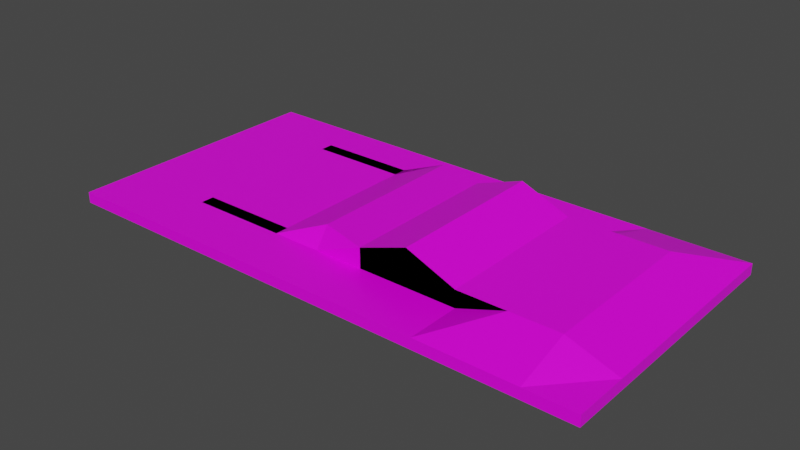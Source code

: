 # Source: insel4.blend  (saved by Blender 3.1.7; exported with 4.5.12 LTS)
import bpy
from mathutils import Matrix  # noqa: F401  (used for matrix-valued properties, if any)

bpy.ops.wm.read_factory_settings(use_empty=True)
scene = bpy.context.scene
scene.name = 'Scene'

# ---- collections
col_collection = bpy.data.collections.new('Collection'); scene.collection.children.link(col_collection)

# ---- images (referenced by path relative to the original .blend; pixels are not part of the script)
import os
ASSET_DIR = os.environ.get("B2B_ASSET_DIR", "")  # directory of the original .blend (textures are referenced by path, not embedded)
HERE = os.path.dirname(os.path.abspath(__file__))  # packed textures are extracted next to this script under _unpacked/

def load_image(name, relpath, width, height, colorspace="sRGB"):
    """Load a texture the original file referenced (path relative to the .blend, or extracted next to this script)."""
    p = next((c for c in (os.path.join(HERE, relpath), os.path.join(ASSET_DIR, relpath)) if relpath and os.path.exists(c)), "")
    if p:
        img = bpy.data.images.load(p, check_existing=True)
        img.name = name
    else:  # same state as the original file: an image datablock whose file is absent (Cycles renders it pink)
        img = bpy.data.images.new(name, width, height)
        img.source = "FILE"
        img.filepath = "//" + (relpath or name)
    img.colorspace_settings.name = colorspace
    return img
img_farbpalette_png = load_image('farbpalette.png', 'farbpalette.png', 1024, 1024, 'sRGB')

# ---- materials (node trees are filled in below, after node groups)
mat_material = bpy.data.materials.new('Material')
mat_material.alpha_threshold = 0.0
mat_material.use_transparent_shadow = False
mat_material.line_color = (0.0, 0.0, 0.0, 1.0)

# ---- material node trees
mat_material.use_nodes = True; mat_material.node_tree.nodes.clear()
_N = mat_material.node_tree.nodes; _L = mat_material.node_tree.links
n0 = _N.new('ShaderNodeOutputMaterial'); n0.name = 'Material Output'; n0.location = (300, 300)
n1 = _N.new('ShaderNodeBsdfPrincipled'); n1.name = 'Principled BSDF'; n1.location = (10, 300)
n1.distribution = 'GGX'
n1.subsurface_method = 'RANDOM_WALK_SKIN'
n1.inputs[2].default_value = 0.4
n1.inputs[3].default_value = 1.45
n1.inputs[27].default_value = (0.0, 0.0, 0.0, 1.0)
n1.inputs[28].default_value = 1.0
n2 = _N.new('ShaderNodeTexImage'); n2.name = 'Image Texture'; n2.location = (-284, 243)
n2.image = img_farbpalette_png
_L.new(n1.outputs[0], n0.inputs[0])
_L.new(n2.outputs[0], n1.inputs[0])
n0.is_active_output = True

# ---- world
world_world = bpy.data.worlds.new('World'); scene.world = world_world
world_world.use_nodes = True; world_world.node_tree.nodes.clear()
_N = world_world.node_tree.nodes; _L = world_world.node_tree.links
n0 = _N.new('ShaderNodeOutputWorld'); n0.name = 'World Output'; n0.location = (300, 300)
n1 = _N.new('ShaderNodeBackground'); n1.name = 'Background'; n1.location = (10, 300)
n1.inputs[0].default_value = (0.05088, 0.05088, 0.05088, 1.0)
_L.new(n1.outputs[0], n0.inputs[0])
n0.is_active_output = True
world_world.color = (0.05088, 0.05088, 0.05088)
world_world.use_sun_shadow = False
world_world.sun_shadow_jitter_overblur = 0.0

# ---- meshes
me_cube = bpy.data.meshes.new('Cube')
me_cube.from_pydata([(1.0, 1.0, 1.0), (1.0, 1.0, -1.0), (1.0, -1.0, 1.0), (1.0, -1.0, -1.0), (-1.0, 1.0, 1.0), (-1.0, 1.0, -1.0), (-1.0, -1.0, 1.0), (-1.0, -1.0, -1.0), (0.8182, 1.0, -1.0), (0.6364, 1.0, -1.0), (0.4545, 1.0, -1.0), (0.2727, 1.0, -1.0), (0.09091, 1.0, -1.0), (-0.09091, 1.0, -1.0), (-0.2727, 1.0, -1.0), (-0.4545, 1.0, -1.0), (-0.6364, 1.0, -1.0), (-0.8182, 1.0, -1.0), (0.8182, -1.0, 1.0), (0.6364, -1.0, 1.0), (0.4545, -1.0, 1.0), (0.2727, -1.0, 1.0), (0.09091, -1.0, 1.0), (-0.09091, -1.0, 1.0), (-0.2727, -1.0, 1.0), (-0.4545, -1.0, 1.0), (-0.6364, -1.0, 1.0), (-0.8182, -1.0, 1.0), (-0.8182, -1.0, -1.0), (-0.6364, -1.0, -1.0), (-0.4545, -1.0, -1.0), (-0.2727, -1.0, -1.0), (-0.09091, -1.0, -1.0), (0.09091, -1.0, -1.0), (0.2727, -1.0, -1.0), (0.4545, -1.0, -1.0), (0.6364, -1.0, -1.0), (0.8182, -1.0, -1.0), (-0.8182, 1.0, 1.0), (-0.6364, 1.0, 1.0), (-0.4545, 1.0, 1.0), (-0.2727, 1.0, 1.0), (-0.09091, 1.0, 1.0), (0.09091, 1.0, 1.0), (0.2727, 1.0, 1.0), (0.4545, 1.0, 1.0), (0.6364, 1.0, 1.0), (0.8182, 1.0, 1.0), (-1.0, 0.6, -1.0), (-1.0, 0.2, -1.0), (-1.0, -0.2, -1.0), (-1.0, -0.6, -1.0), (1.0, 0.6, 1.0), (1.0, 0.2, 1.0), (1.0, -0.2, 1.0), (1.0, -0.6, 1.0), (-1.0, -0.6, 1.0), (-1.0, -0.2, 1.0), (-1.0, 0.2, 1.0), (-1.0, 0.6, 1.0), (1.0, -0.6, -1.0), (1.0, -0.2, -1.0), (1.0, 0.2, -1.0), (1.0, 0.6, -1.0), (-0.8182, 0.7708, -1.0), (-0.8182, 0.3708, -1.0), (-0.8182, -0.02923, -1.0), (-0.8182, -0.4292, -1.0), (-0.6364, 0.7708, -1.0), (-0.6364, 0.4261, -5.574), (-0.6364, 0.02605, -5.574), (-0.6364, -0.4292, -1.0), (-0.4545, 0.7708, -1.0), (-0.4545, 0.4261, -5.574), (-0.4545, 0.02605, -5.574), (-0.4545, -0.4292, -1.0), (-0.2727, 0.7708, -1.0), (-0.2727, 0.4261, -5.574), (-0.2727, 0.02605, -5.574), (-0.2727, -0.4292, -1.0), (-0.09091, 0.7708, -1.0), (-0.09091, 0.4261, -5.574), (-0.09091, 0.02605, -5.574), (-0.09091, -0.4292, -1.0), (0.09091, 0.7708, -1.0), (0.09091, 0.4261, -5.574), (0.09091, 0.02605, -5.574), (0.09091, -0.4292, -1.0), (0.2727, 0.7708, -1.0), (0.2727, 0.4261, -5.574), (0.2727, 0.02605, -5.574), (0.2727, -0.4292, -1.0), (0.4545, 0.7708, -1.0), (0.4545, 0.4261, -5.574), (0.4545, 0.02605, -5.574), (0.4545, -0.4292, -1.0), (0.6364, 0.7708, -1.0), (0.6364, 0.4261, -5.574), (0.6364, 0.02605, -5.574), (0.6364, -0.4292, -1.0), (0.8182, 0.7708, -1.0), (0.8182, 0.3708, -1.0), (0.8182, -0.02923, -1.0), (0.8182, -0.4292, -1.0), (0.8182, 0.6, 4.135), (0.8182, 0.2, 4.135), (0.8182, -0.2, 4.135), (0.8182, -0.6, 4.135), (0.6364, 0.6, 4.135), (0.6364, 0.2, 4.135), (0.6364, -0.2, 4.135), (0.6364, -0.6, 4.135), (0.4545, 0.6, 1.0), (0.4545, -0.6, 1.0), (0.2727, 0.6, 1.0), (0.2727, -0.6, 1.0), (0.09091, 0.6, 1.0), (0.09091, -0.6, 1.0), (-0.09091, 0.6, 1.0), (-0.09091, -0.6, 1.0), (-0.2727, 0.6, 1.0), (-0.2727, -0.6, 1.0), (-0.4545, 0.6, 1.0), (-0.4545, -0.6, 1.0), (-0.6364, 0.7016, 1.0), (-0.6364, 0.3016, 1.0), (-0.6364, -0.09837, 1.0), (-0.6364, -0.4984, 1.0), (-0.8182, 0.7016, 1.0), (-0.8182, 0.3016, 1.0), (-0.8182, -0.09837, 1.0), (-0.8182, -0.4984, 1.0), (0.6364, 0.6, 1.0), (0.6364, 0.2, 1.0), (0.6364, -0.2, 1.0), (0.6364, -0.6, 1.0), (0.4545, 0.6, 1.0), (0.2727, -0.6, 7.802), (0.2727, -0.2, 7.802), (0.4545, -0.6, 1.0), (0.2727, 0.6, 1.0), (0.2727, 0.2, 7.802), (0.2727, 0.6, 7.802), (0.2727, -0.6, 1.0), (0.09091, 0.6, 1.0), (0.4545, -0.6, 4.135), (0.4545, -0.2, 4.135), (0.09091, -0.6, 1.0), (-0.09091, 0.6, 1.0), (0.4545, 0.2, 4.135), (0.4545, 0.6, 4.135), (-0.09091, -0.6, 1.0), (-0.2727, 0.6, 1.0), (0.6364, -0.6, 4.135), (0.6364, -0.2, 4.135), (-0.2727, -0.6, 1.0), (-0.4545, 0.6, 1.0), (0.6364, 0.2, 4.135), (0.6364, 0.6, 4.135), (-0.4545, -0.6, 1.0), (-0.6364, 0.6, 1.0), (-0.6364, 0.2, 1.0), (-0.6364, -0.2, 1.0), (-0.6364, -0.6, 1.0), (0.6364, 0.6, 1.0), (0.6364, 0.2, 1.0), (0.6364, -0.2, 1.0), (0.6364, -0.6, 1.0), (0.4545, 0.6, 1.0), (-0.4545, 0.6, 1.0), (-0.2727, 0.6, 1.0), (0.4545, -0.6, 1.0), (0.2727, 0.6, 1.0), (-0.09091, 0.6, 1.0), (0.09091, 0.6, 1.0), (0.2727, -0.6, 1.0), (0.09091, 0.6, 1.0), (0.2727, 0.6, 1.0), (0.4545, 0.6, 1.0), (0.09091, -0.6, 1.0), (-0.09091, 0.6, 1.0), (0.6364, -0.6, 1.0), (0.6364, 0.6, 1.0), (-0.09091, -0.6, 1.0), (-0.2727, 0.6, 1.0), (0.8182, -0.6, 1.0), (0.8182, -0.2, 1.0), (-0.2727, -0.6, 1.0), (-0.4545, 0.6, 1.0), (0.8182, 0.2, 1.0), (0.8182, 0.6, 1.0), (-0.4545, -0.6, 1.0), (-0.6364, 0.6, 1.0), (-0.6364, 0.2, 1.0), (-0.6364, -0.2, 1.0), (-0.6364, -0.6, 1.0), (0.09091, 0.6, 4.666), (0.09091, 0.2, 4.666), (0.09091, -0.2, 4.666), (0.09091, -0.6, 4.666), (-0.09091, 0.7016, 4.666), (-0.09091, 0.3016, 4.666), (-0.09091, -0.09837, 4.666), (-0.09091, -0.4984, 4.666), (-0.2727, 0.7016, 1.0), (-0.2727, 0.3016, 1.0), (-0.2727, -0.09837, 1.0), (-0.2727, -0.4984, 1.0), (-0.4545, 0.7016, 1.0), (-0.4545, 0.3016, 1.0), (-0.4545, -0.09837, 1.0), (-0.4545, -0.4984, 1.0), (-0.6364, 0.7016, 1.0), (-0.6364, 0.3016, 1.0), (-0.6364, -0.09837, 1.0), (-0.6364, -0.4984, 1.0), (0.2727, -0.6, 1.0), (0.2727, 0.6, 1.0), (0.4545, -0.6, 1.0), (0.4545, 0.6, 1.0), (0.6364, -0.6, 1.0), (-0.4545, 0.6, 1.0), (0.6364, 0.6, 1.0), (-0.4545, 0.6, 1.0), (0.09091, 0.6, 1.0), (0.09091, -0.6, 1.0), (-0.09091, 0.6, 1.0), (-0.09091, -0.6, 1.0), (-0.2727, 0.6, 1.0), (-0.2727, -0.6, 1.0), (-0.4545, 0.6, 1.0), (-0.4545, -0.6, 1.0), (-0.6364, 0.6, 1.0), (-0.6364, 0.2, 1.0), (-0.6364, -0.2, 1.0), (-0.6364, -0.6, 1.0)], [], [(131, 56, 6, 27), (28, 27, 6, 7), (48, 59, 4, 5), (103, 60, 3, 37), (60, 55, 2, 3), (8, 47, 0, 1), (5, 4, 38, 17), (17, 38, 39, 16), (16, 39, 40, 15), (15, 40, 41, 14), (14, 41, 42, 13), (13, 42, 43, 12), (12, 43, 44, 11), (11, 44, 45, 10), (10, 45, 46, 9), (9, 46, 47, 8), (51, 67, 28, 7), (67, 71, 29, 28), (71, 75, 30, 29), (75, 79, 31, 30), (79, 83, 32, 31), (83, 87, 33, 32), (87, 91, 34, 33), (91, 95, 35, 34), (95, 99, 36, 35), (99, 103, 37, 36), (3, 2, 18, 37), (37, 18, 19, 36), (36, 19, 20, 35), (35, 20, 21, 34), (34, 21, 22, 33), (33, 22, 23, 32), (32, 23, 24, 31), (31, 24, 25, 30), (30, 25, 26, 29), (29, 26, 27, 28), (55, 107, 18, 2), (107, 111, 19, 18), (111, 113, 20, 19), (113, 115, 21, 20), (115, 117, 22, 21), (117, 119, 23, 22), (119, 121, 24, 23), (121, 123, 25, 24), (123, 127, 26, 25), (127, 131, 27, 26), (39, 38, 128, 124), (124, 128, 129, 125), (125, 129, 130, 126), (126, 130, 131, 127), (40, 39, 124, 122), (114, 116, 144, 140), (115, 113, 139, 143), (41, 40, 122, 120), (118, 120, 152, 148), (119, 117, 147, 151), (122, 124, 160, 156), (42, 41, 120, 118), (111, 110, 134, 135), (123, 121, 155, 159), (110, 109, 133, 134), (43, 42, 118, 116), (126, 127, 163, 162), (109, 108, 132, 133), (112, 114, 140, 136), (44, 43, 116, 114), (125, 126, 162, 161), (113, 111, 135, 139), (116, 118, 148, 144), (45, 44, 114, 112), (117, 115, 143, 147), (120, 122, 156, 152), (124, 125, 161, 160), (46, 45, 112, 108), (121, 119, 151, 155), (127, 123, 159, 163), (108, 112, 136, 132), (47, 46, 108, 104), (104, 108, 109, 105), (105, 109, 110, 106), (106, 110, 111, 107), (0, 47, 104, 52), (52, 104, 105, 53), (53, 105, 106, 54), (54, 106, 107, 55), (9, 8, 100, 96), (96, 100, 101, 97), (97, 101, 102, 98), (98, 102, 103, 99), (10, 9, 96, 92), (92, 96, 97, 93), (93, 97, 98, 94), (94, 98, 99, 95), (11, 10, 92, 88), (88, 92, 93, 89), (89, 93, 94, 90), (90, 94, 95, 91), (12, 11, 88, 84), (84, 88, 89, 85), (85, 89, 90, 86), (86, 90, 91, 87), (13, 12, 84, 80), (80, 84, 85, 81), (81, 85, 86, 82), (82, 86, 87, 83), (14, 13, 80, 76), (76, 80, 81, 77), (77, 81, 82, 78), (78, 82, 83, 79), (15, 14, 76, 72), (72, 76, 77, 73), (73, 77, 78, 74), (74, 78, 79, 75), (16, 15, 72, 68), (68, 72, 73, 69), (69, 73, 74, 70), (70, 74, 75, 71), (17, 16, 68, 64), (64, 68, 69, 65), (65, 69, 70, 66), (66, 70, 71, 67), (5, 17, 64, 48), (48, 64, 65, 49), (49, 65, 66, 50), (50, 66, 67, 51), (1, 0, 52, 63), (63, 52, 53, 62), (62, 53, 54, 61), (61, 54, 55, 60), (8, 1, 63, 100), (100, 63, 62, 101), (101, 62, 61, 102), (102, 61, 60, 103), (7, 6, 56, 51), (51, 56, 57, 50), (50, 57, 58, 49), (49, 58, 59, 48), (38, 4, 59, 128), (128, 59, 58, 129), (129, 58, 57, 130), (130, 57, 56, 131), (208, 212, 213, 209), (143, 139, 171, 175), (148, 152, 184, 180), (135, 134, 166, 167), (151, 147, 179, 183), (156, 160, 192, 188), (159, 155, 187, 191), (134, 133, 165, 166), (162, 163, 195, 194), (133, 132, 164, 165), (161, 162, 194, 193), (136, 140, 172, 168), (139, 135, 167, 171), (144, 148, 180, 176), (160, 161, 193, 192), (147, 143, 175, 179), (152, 156, 188, 184), (155, 151, 183, 187), (163, 159, 191, 195), (132, 136, 168, 164), (140, 144, 176, 172), (118, 120, 170, 173), (180, 184, 204, 200), (167, 166, 154, 153), (183, 179, 199, 203), (188, 192, 212, 208), (191, 187, 207, 211), (166, 165, 157, 154), (194, 195, 215, 214), (165, 164, 158, 157), (193, 194, 214, 213), (168, 172, 142, 150), (171, 167, 153, 145), (176, 180, 200, 196), (192, 193, 213, 212), (179, 175, 137, 199), (184, 188, 208, 204), (187, 183, 203, 207), (195, 191, 211, 215), (164, 168, 150, 158), (172, 176, 196, 142), (175, 171, 145, 137), (209, 213, 214, 210), (210, 214, 215, 211), (204, 208, 209, 205), (205, 209, 210, 206), (206, 210, 211, 207), (200, 204, 205, 201), (201, 205, 206, 202), (202, 206, 207, 203), (196, 200, 201, 197), (197, 201, 202, 198), (198, 202, 203, 199), (142, 196, 197, 141), (141, 197, 198, 138), (138, 198, 199, 137), (150, 142, 141, 149), (149, 141, 138, 146), (146, 138, 137, 145), (158, 150, 149, 157), (157, 149, 146, 154), (154, 146, 145, 153), (203, 199, 225, 227), (105, 104, 190, 189), (142, 196, 224, 217), (215, 211, 231, 235), (156, 122, 169, 221), (106, 105, 189, 186), (112, 108, 182, 178), (204, 208, 230, 228), (107, 106, 186, 185), (118, 116, 174, 173), (199, 137, 216, 225), (188, 208, 230, 223), (150, 142, 217, 219), (211, 207, 229, 231), (108, 104, 190, 182), (200, 204, 228, 226), (114, 116, 174, 177), (137, 145, 218, 216), (212, 213, 233, 232), (122, 120, 170, 169), (158, 150, 219, 222), (107, 111, 181, 185), (207, 203, 227, 229), (213, 214, 234, 233), (156, 188, 223, 221), (196, 200, 226, 224), (214, 215, 235, 234), (112, 114, 177, 178), (208, 212, 232, 230), (145, 153, 220, 218)])
_uv = me_cube.uv_layers.new(name='UVMap')
_uv.uv.foreach_set('vector', [0.2789, 0.8682, 0.285, 0.8682, 0.285, 0.8817, 0.2789, 0.8817, 0.03998, 0.8894, 0.06119, 0.8894, 0.06119, 0.8914, 0.03998, 0.8914, 0.03998, 0.8235, 0.06119, 0.8235, 0.06119, 0.8277, 0.03998, 0.8277, 0.2826, 0.6763, 0.2898, 0.6763, 0.2898, 0.6922, 0.2826, 0.6922, 0.03998, 0.8659, 0.06119, 0.8659, 0.06119, 0.8701, 0.03998, 0.8701, 0.03998, 0.847, 0.06119, 0.847, 0.06119, 0.8489, 0.03998, 0.8489, 0.03998, 0.8277, 0.06119, 0.8277, 0.06119, 0.8297, 0.03998, 0.8297, 0.03998, 0.8297, 0.06119, 0.8297, 0.06119, 0.8316, 0.03998, 0.8316, 0.03998, 0.8316, 0.06119, 0.8316, 0.06119, 0.8335, 0.03998, 0.8335, 0.03998, 0.8335, 0.06119, 0.8335, 0.06119, 0.8354, 0.03998, 0.8354, 0.03998, 0.8354, 0.06119, 0.8354, 0.06119, 0.8374, 0.03998, 0.8374, 0.03998, 0.8374, 0.06119, 0.8374, 0.06119, 0.8393, 0.03998, 0.8393, 0.03998, 0.8393, 0.06119, 0.8393, 0.06119, 0.8412, 0.03998, 0.8412, 0.03998, 0.8412, 0.06119, 0.8412, 0.06119, 0.8432, 0.03998, 0.8432, 0.03998, 0.8432, 0.06119, 0.8432, 0.06119, 0.8451, 0.03998, 0.8451, 0.03998, 0.8451, 0.06119, 0.8451, 0.06119, 0.847, 0.03998, 0.847, 0.2102, 0.6763, 0.2174, 0.6763, 0.2174, 0.6922, 0.2102, 0.6922, 0.2174, 0.6763, 0.2246, 0.6763, 0.2246, 0.6922, 0.2174, 0.6922, 0.2246, 0.6763, 0.2319, 0.6763, 0.2319, 0.6922, 0.2246, 0.6922, 0.2319, 0.6763, 0.2391, 0.6763, 0.2391, 0.6922, 0.2319, 0.6922, 0.2391, 0.6763, 0.2464, 0.6763, 0.2464, 0.6922, 0.2391, 0.6922, 0.2464, 0.6763, 0.2536, 0.6763, 0.2536, 0.6922, 0.2464, 0.6922, 0.2536, 0.6763, 0.2609, 0.6763, 0.2609, 0.6922, 0.2536, 0.6922, 0.2609, 0.6763, 0.2681, 0.6763, 0.2681, 0.6922, 0.2609, 0.6922, 0.2681, 0.6763, 0.2754, 0.6763, 0.2754, 0.6922, 0.2681, 0.6922, 0.2754, 0.6763, 0.2826, 0.6763, 0.2826, 0.6922, 0.2754, 0.6922, 0.03998, 0.8701, 0.06119, 0.8701, 0.06119, 0.8721, 0.03998, 0.8721, 0.03998, 0.8721, 0.06119, 0.8721, 0.06119, 0.874, 0.03998, 0.874, 0.03998, 0.874, 0.06119, 0.874, 0.06119, 0.8759, 0.03998, 0.8759, 0.03998, 0.8759, 0.06119, 0.8759, 0.06119, 0.8779, 0.03998, 0.8779, 0.03998, 0.8779, 0.06119, 0.8779, 0.06119, 0.8798, 0.03998, 0.8798, 0.03998, 0.8798, 0.06119, 0.8798, 0.06119, 0.8817, 0.03998, 0.8817, 0.03998, 0.8817, 0.06119, 0.8817, 0.06119, 0.8836, 0.03998, 0.8836, 0.03998, 0.8836, 0.06119, 0.8836, 0.06119, 0.8856, 0.03998, 0.8856, 0.03998, 0.8856, 0.06119, 0.8856, 0.06119, 0.8875, 0.03998, 0.8875, 0.03998, 0.8875, 0.06119, 0.8875, 0.06119, 0.8894, 0.03998, 0.8894, 0.2175, 0.8682, 0.2236, 0.8682, 0.2236, 0.8817, 0.2175, 0.8817, 0.2236, 0.8682, 0.2298, 0.8682, 0.2298, 0.8817, 0.2236, 0.8817, 0.2298, 0.8682, 0.2359, 0.8682, 0.2359, 0.8817, 0.2298, 0.8817, 0.2359, 0.8682, 0.242, 0.8682, 0.242, 0.8817, 0.2359, 0.8817, 0.242, 0.8682, 0.2482, 0.8682, 0.2482, 0.8817, 0.242, 0.8817, 0.2482, 0.8682, 0.2543, 0.8682, 0.2543, 0.8817, 0.2482, 0.8817, 0.2543, 0.8682, 0.2605, 0.8682, 0.2605, 0.8817, 0.2543, 0.8817, 0.2605, 0.8682, 0.2666, 0.8682, 0.2666, 0.8817, 0.2605, 0.8817, 0.2666, 0.8682, 0.2728, 0.8682, 0.2728, 0.8817, 0.2666, 0.8817, 0.2728, 0.8682, 0.2789, 0.8682, 0.2789, 0.8817, 0.2728, 0.8817, 0.2728, 0.8141, 0.2789, 0.8141, 0.2789, 0.8276, 0.2728, 0.8276, 0.2728, 0.8276, 0.2789, 0.8276, 0.2789, 0.8411, 0.2728, 0.8411, 0.2728, 0.8411, 0.2789, 0.8411, 0.2789, 0.8546, 0.2728, 0.8546, 0.2728, 0.8546, 0.2789, 0.8546, 0.2789, 0.8682, 0.2728, 0.8682, 0.2666, 0.8141, 0.2728, 0.8141, 0.2728, 0.8276, 0.2666, 0.8276, 0.7159, 0.55, 0.7386, 0.55, 0.7386, 0.55, 0.7159, 0.55, 0.7159, 0.7, 0.6932, 0.7, 0.6932, 0.7, 0.7159, 0.7, 0.2605, 0.8141, 0.2666, 0.8141, 0.2666, 0.8276, 0.2605, 0.8276, 0.7614, 0.55, 0.7841, 0.55, 0.7841, 0.55, 0.7614, 0.55, 0.7614, 0.7, 0.7386, 0.7, 0.7386, 0.7, 0.7614, 0.7, 0.2666, 0.8276, 0.2728, 0.8276, 0.2728, 0.8276, 0.2666, 0.8276, 0.2543, 0.8141, 0.2605, 0.8141, 0.2605, 0.8276, 0.2543, 0.8276, 0.6705, 0.7, 0.6705, 0.65, 0.6705, 0.65, 0.6705, 0.7, 0.8068, 0.7, 0.7841, 0.7, 0.7841, 0.7, 0.8068, 0.7, 0.6705, 0.65, 0.6705, 0.6, 0.6705, 0.6, 0.6705, 0.65, 0.2482, 0.8141, 0.2543, 0.8141, 0.2543, 0.8276, 0.2482, 0.8276, 0.8295, 0.65, 0.8295, 0.7, 0.8295, 0.7, 0.8295, 0.65, 0.6705, 0.6, 0.6705, 0.55, 0.6705, 0.55, 0.6705, 0.6, 0.6932, 0.55, 0.7159, 0.55, 0.7159, 0.55, 0.6932, 0.55, 0.242, 0.8141, 0.2482, 0.8141, 0.2482, 0.8276, 0.242, 0.8276, 0.2728, 0.8411, 0.2728, 0.8546, 0.2728, 0.8546, 0.2728, 0.8411, 0.6932, 0.7, 0.6705, 0.7, 0.6705, 0.7, 0.6932, 0.7, 0.7386, 0.55, 0.7614, 0.55, 0.7614, 0.55, 0.7386, 0.55, 0.2359, 0.8141, 0.242, 0.8141, 0.242, 0.8276, 0.2359, 0.8276, 0.7386, 0.7, 0.7159, 0.7, 0.7159, 0.7, 0.7386, 0.7, 0.2605, 0.8276, 0.2666, 0.8276, 0.2666, 0.8276, 0.2605, 0.8276, 0.2728, 0.8276, 0.2728, 0.8411, 0.2728, 0.8411, 0.2728, 0.8276, 0.2298, 0.8141, 0.2359, 0.8141, 0.2359, 0.8276, 0.2298, 0.8276, 0.7841, 0.7, 0.7614, 0.7, 0.7614, 0.7, 0.7841, 0.7, 0.8295, 0.7, 0.8068, 0.7, 0.8068, 0.7, 0.8295, 0.7, 0.6705, 0.55, 0.6932, 0.55, 0.6932, 0.55, 0.6705, 0.55, 0.2236, 0.8141, 0.2298, 0.8141, 0.2298, 0.8276, 0.2236, 0.8276, 0.2236, 0.8276, 0.2298, 0.8276, 0.2298, 0.8411, 0.2236, 0.8411, 0.2236, 0.8411, 0.2298, 0.8411, 0.2298, 0.8546, 0.2236, 0.8546, 0.2236, 0.8546, 0.2298, 0.8546, 0.2298, 0.8682, 0.2236, 0.8682, 0.2175, 0.8141, 0.2236, 0.8141, 0.2236, 0.8276, 0.2175, 0.8276, 0.2175, 0.8276, 0.2236, 0.8276, 0.2236, 0.8411, 0.2175, 0.8411, 0.2175, 0.8411, 0.2236, 0.8411, 0.2236, 0.8546, 0.2175, 0.8546, 0.2175, 0.8546, 0.2236, 0.8546, 0.2236, 0.8682, 0.2175, 0.8682, 0.2754, 0.6126, 0.2826, 0.6126, 0.2826, 0.6285, 0.2754, 0.6285, 0.07439, 0.634, 0.08164, 0.634, 0.08164, 0.6499, 0.07439, 0.6499, 0.07439, 0.6499, 0.08164, 0.6499, 0.08164, 0.6659, 0.07439, 0.6659, 0.07439, 0.6659, 0.08164, 0.6659, 0.08164, 0.6818, 0.07439, 0.6818, 0.2681, 0.6126, 0.2754, 0.6126, 0.2754, 0.6285, 0.2681, 0.6285, 0.06715, 0.634, 0.07439, 0.634, 0.07439, 0.6499, 0.06715, 0.6499, 0.2681, 0.6444, 0.2754, 0.6444, 0.2754, 0.6604, 0.2681, 0.6604, 0.06715, 0.6659, 0.07439, 0.6659, 0.07439, 0.6818, 0.06715, 0.6818, 0.2609, 0.6126, 0.2681, 0.6126, 0.2681, 0.6285, 0.2609, 0.6285, 0.05991, 0.634, 0.06715, 0.634, 0.06715, 0.6499, 0.05991, 0.6499, 0.2609, 0.6444, 0.2681, 0.6444, 0.2681, 0.6604, 0.2609, 0.6604, 0.05991, 0.6659, 0.06715, 0.6659, 0.06715, 0.6818, 0.05991, 0.6818, 0.2536, 0.6126, 0.2609, 0.6126, 0.2609, 0.6285, 0.2536, 0.6285, 0.05266, 0.634, 0.05991, 0.634, 0.05991, 0.6499, 0.05266, 0.6499, 0.2536, 0.6444, 0.2609, 0.6444, 0.2609, 0.6604, 0.2536, 0.6604, 0.05266, 0.6659, 0.05991, 0.6659, 0.05991, 0.6818, 0.05266, 0.6818, 0.2464, 0.6126, 0.2536, 0.6126, 0.2536, 0.6285, 0.2464, 0.6285, 0.04542, 0.634, 0.05266, 0.634, 0.05266, 0.6499, 0.04542, 0.6499, 0.2464, 0.6444, 0.2536, 0.6444, 0.2536, 0.6604, 0.2464, 0.6604, 0.04542, 0.6659, 0.05266, 0.6659, 0.05266, 0.6818, 0.04542, 0.6818, 0.2391, 0.6126, 0.2464, 0.6126, 0.2464, 0.6285, 0.2391, 0.6285, 0.03818, 0.634, 0.04542, 0.634, 0.04542, 0.6499, 0.03818, 0.6499, 0.2391, 0.6444, 0.2464, 0.6444, 0.2464, 0.6604, 0.2391, 0.6604, 0.03818, 0.6659, 0.04542, 0.6659, 0.04542, 0.6818, 0.03818, 0.6818, 0.2319, 0.6126, 0.2391, 0.6126, 0.2391, 0.6285, 0.2319, 0.6285, 0.03093, 0.634, 0.03818, 0.634, 0.03818, 0.6499, 0.03093, 0.6499, 0.2319, 0.6444, 0.2391, 0.6444, 0.2391, 0.6604, 0.2319, 0.6604, 0.03093, 0.6659, 0.03818, 0.6659, 0.03818, 0.6818, 0.03093, 0.6818, 0.2246, 0.6126, 0.2319, 0.6126, 0.2319, 0.6285, 0.2246, 0.6285, 0.02369, 0.634, 0.03093, 0.634, 0.03093, 0.6499, 0.02369, 0.6499, 0.2246, 0.6444, 0.2319, 0.6444, 0.2319, 0.6604, 0.2246, 0.6604, 0.02369, 0.6659, 0.03093, 0.6659, 0.03093, 0.6818, 0.02369, 0.6818, 0.2174, 0.6126, 0.2246, 0.6126, 0.2246, 0.6285, 0.2174, 0.6285, 0.01645, 0.634, 0.02369, 0.634, 0.02369, 0.6499, 0.01645, 0.6499, 0.01645, 0.6499, 0.02369, 0.6499, 0.02369, 0.6659, 0.01645, 0.6659, 0.01645, 0.6659, 0.02369, 0.6659, 0.02369, 0.6818, 0.01645, 0.6818, 0.2102, 0.6126, 0.2174, 0.6126, 0.2174, 0.6285, 0.2102, 0.6285, 0.2102, 0.6285, 0.2174, 0.6285, 0.2174, 0.6444, 0.2102, 0.6444, 0.2102, 0.6444, 0.2174, 0.6444, 0.2174, 0.6604, 0.2102, 0.6604, 0.2102, 0.6604, 0.2174, 0.6604, 0.2174, 0.6763, 0.2102, 0.6763, 0.03998, 0.8489, 0.06119, 0.8489, 0.06119, 0.8532, 0.03998, 0.8532, 0.03998, 0.8532, 0.06119, 0.8532, 0.06119, 0.8574, 0.03998, 0.8574, 0.03998, 0.8574, 0.06119, 0.8574, 0.06119, 0.8617, 0.03998, 0.8617, 0.03998, 0.8617, 0.06119, 0.8617, 0.06119, 0.8659, 0.03998, 0.8659, 0.2826, 0.6126, 0.2898, 0.6126, 0.2898, 0.6285, 0.2826, 0.6285, 0.2826, 0.6285, 0.2898, 0.6285, 0.2898, 0.6444, 0.2826, 0.6444, 0.2826, 0.6444, 0.2898, 0.6444, 0.2898, 0.6604, 0.2826, 0.6604, 0.2826, 0.6604, 0.2898, 0.6604, 0.2898, 0.6763, 0.2826, 0.6763, 0.03998, 0.8065, 0.06119, 0.8065, 0.06119, 0.8108, 0.03998, 0.8108, 0.03998, 0.8108, 0.06119, 0.8108, 0.06119, 0.815, 0.03998, 0.815, 0.03998, 0.815, 0.06119, 0.815, 0.06119, 0.8192, 0.03998, 0.8192, 0.03998, 0.8192, 0.06119, 0.8192, 0.06119, 0.8235, 0.03998, 0.8235, 0.2789, 0.8141, 0.285, 0.8141, 0.285, 0.8276, 0.2789, 0.8276, 0.2789, 0.8276, 0.285, 0.8276, 0.285, 0.8411, 0.2789, 0.8411, 0.2789, 0.8411, 0.285, 0.8411, 0.285, 0.8546, 0.2789, 0.8546, 0.2789, 0.8546, 0.285, 0.8546, 0.285, 0.8682, 0.2789, 0.8682, 0.2666, 0.8276, 0.2728, 0.8276, 0.2728, 0.8411, 0.2666, 0.8411, 0.7159, 0.7, 0.6932, 0.7, 0.6932, 0.7, 0.7159, 0.7, 0.2543, 0.8276, 0.2605, 0.8276, 0.2605, 0.8276, 0.2543, 0.8276, 0.6705, 0.7, 0.6705, 0.65, 0.6705, 0.65, 0.6705, 0.7, 0.7614, 0.7, 0.7386, 0.7, 0.7386, 0.7, 0.7614, 0.7, 0.8068, 0.55, 0.8295, 0.55, 0.8295, 0.55, 0.8068, 0.55, 0.8068, 0.7, 0.7841, 0.7, 0.7841, 0.7, 0.8068, 0.7, 0.6705, 0.65, 0.6705, 0.6, 0.6705, 0.6, 0.6705, 0.65, 0.8295, 0.65, 0.8295, 0.7, 0.8295, 0.7, 0.8295, 0.65, 0.6705, 0.6, 0.6705, 0.55, 0.6705, 0.55, 0.6705, 0.6, 0.8295, 0.6, 0.8295, 0.65, 0.8295, 0.65, 0.8295, 0.6, 0.6932, 0.55, 0.7159, 0.55, 0.7159, 0.55, 0.6932, 0.55, 0.6932, 0.7, 0.6705, 0.7, 0.6705, 0.7, 0.6932, 0.7, 0.2482, 0.8276, 0.2543, 0.8276, 0.2543, 0.8276, 0.2482, 0.8276, 0.8295, 0.55, 0.8295, 0.6, 0.8295, 0.6, 0.8295, 0.55, 0.7386, 0.7, 0.7159, 0.7, 0.7159, 0.7, 0.7386, 0.7, 0.2605, 0.8276, 0.2666, 0.8276, 0.2666, 0.8276, 0.2605, 0.8276, 0.7841, 0.7, 0.7614, 0.7, 0.7614, 0.7, 0.7841, 0.7, 0.8295, 0.7, 0.8068, 0.7, 0.8068, 0.7, 0.8295, 0.7, 0.6705, 0.55, 0.6932, 0.55, 0.6932, 0.55, 0.6705, 0.55, 0.7159, 0.55, 0.7386, 0.55, 0.7386, 0.55, 0.7159, 0.55, 0.7614, 0.55, 0.7841, 0.55, 0.7841, 0.55, 0.7614, 0.55, 0.2543, 0.8276, 0.2605, 0.8276, 0.2605, 0.8276, 0.2543, 0.8276, 0.2298, 0.8682, 0.2298, 0.8546, 0.2298, 0.8546, 0.2298, 0.8682, 0.2543, 0.8682, 0.2482, 0.8682, 0.2482, 0.8682, 0.2543, 0.8682, 0.2666, 0.8276, 0.2728, 0.8276, 0.2728, 0.8276, 0.2666, 0.8276, 0.2666, 0.8682, 0.2605, 0.8682, 0.2605, 0.8682, 0.2666, 0.8682, 0.6705, 0.65, 0.6705, 0.6, 0.6705, 0.6, 0.6705, 0.65, 0.8295, 0.65, 0.8295, 0.7, 0.8295, 0.7, 0.8295, 0.65, 0.2298, 0.8411, 0.2298, 0.8276, 0.2298, 0.8276, 0.2298, 0.8411, 0.8295, 0.6, 0.8295, 0.65, 0.8295, 0.65, 0.8295, 0.6, 0.6932, 0.55, 0.7159, 0.55, 0.7159, 0.55, 0.6932, 0.55, 0.6932, 0.7, 0.6705, 0.7, 0.6705, 0.7, 0.6932, 0.7, 0.2482, 0.8276, 0.2543, 0.8276, 0.2543, 0.8276, 0.2482, 0.8276, 0.8295, 0.55, 0.8295, 0.6, 0.8295, 0.6, 0.8295, 0.55, 0.7386, 0.7, 0.7159, 0.7, 0.7159, 0.7, 0.7386, 0.7, 0.2605, 0.8276, 0.2666, 0.8276, 0.2666, 0.8276, 0.2605, 0.8276, 0.2605, 0.8682, 0.2543, 0.8682, 0.2543, 0.8682, 0.2605, 0.8682, 0.8295, 0.7, 0.8068, 0.7, 0.8068, 0.7, 0.8295, 0.7, 0.6705, 0.55, 0.6932, 0.55, 0.6932, 0.55, 0.6705, 0.55, 0.7159, 0.55, 0.7386, 0.55, 0.7386, 0.55, 0.7159, 0.55, 0.7159, 0.7, 0.6932, 0.7, 0.6932, 0.7, 0.7159, 0.7, 0.2666, 0.8411, 0.2728, 0.8411, 0.2728, 0.8546, 0.2666, 0.8546, 0.2666, 0.8546, 0.2728, 0.8546, 0.2728, 0.8682, 0.2666, 0.8682, 0.2605, 0.8276, 0.2666, 0.8276, 0.2666, 0.8411, 0.2605, 0.8411, 0.2605, 0.8411, 0.2666, 0.8411, 0.2666, 0.8546, 0.2605, 0.8546, 0.2605, 0.8546, 0.2666, 0.8546, 0.2666, 0.8682, 0.2605, 0.8682, 0.2543, 0.8276, 0.2605, 0.8276, 0.2605, 0.8411, 0.2543, 0.8411, 0.2543, 0.8411, 0.2605, 0.8411, 0.2605, 0.8546, 0.2543, 0.8546, 0.2543, 0.8546, 0.2605, 0.8546, 0.2605, 0.8682, 0.2543, 0.8682, 0.2482, 0.8276, 0.2543, 0.8276, 0.2543, 0.8411, 0.2482, 0.8411, 0.2482, 0.8411, 0.2543, 0.8411, 0.2543, 0.8546, 0.2482, 0.8546, 0.2482, 0.8546, 0.2543, 0.8546, 0.2543, 0.8682, 0.2482, 0.8682, 0.242, 0.8276, 0.2482, 0.8276, 0.2482, 0.8411, 0.242, 0.8411, 0.242, 0.8411, 0.2482, 0.8411, 0.2482, 0.8546, 0.242, 0.8546, 0.242, 0.8546, 0.2482, 0.8546, 0.2482, 0.8682, 0.242, 0.8682, 0.2359, 0.8276, 0.242, 0.8276, 0.242, 0.8411, 0.2359, 0.8411, 0.2359, 0.8411, 0.242, 0.8411, 0.242, 0.8546, 0.2359, 0.8546, 0.2359, 0.8546, 0.242, 0.8546, 0.242, 0.8682, 0.2359, 0.8682, 0.2298, 0.8276, 0.2359, 0.8276, 0.2359, 0.8411, 0.2298, 0.8411, 0.2298, 0.8411, 0.2359, 0.8411, 0.2359, 0.8546, 0.2298, 0.8546, 0.2298, 0.8546, 0.2359, 0.8546, 0.2359, 0.8682, 0.2298, 0.8682, 0.2543, 0.8682, 0.2482, 0.8682, 0.2482, 0.8682, 0.2543, 0.8682, 0.6477, 0.6, 0.6477, 0.55, 0.6477, 0.55, 0.6477, 0.6, 0.242, 0.8276, 0.2482, 0.8276, 0.2482, 0.8276, 0.242, 0.8276, 0.2728, 0.8682, 0.2666, 0.8682, 0.2666, 0.8682, 0.2728, 0.8682, 0.8068, 0.55, 0.8068, 0.55, 0.8068, 0.55, 0.8068, 0.55, 0.2236, 0.8546, 0.2236, 0.8411, 0.2236, 0.8411, 0.2236, 0.8546, 0.6932, 0.55, 0.6705, 0.55, 0.6705, 0.55, 0.6932, 0.55, 0.2605, 0.8276, 0.2666, 0.8276, 0.2666, 0.8276, 0.2605, 0.8276, 0.2236, 0.8682, 0.2236, 0.8546, 0.2236, 0.8546, 0.2236, 0.8682, 0.7614, 0.55, 0.7386, 0.55, 0.7386, 0.55, 0.7614, 0.55, 0.2482, 0.8682, 0.242, 0.8682, 0.242, 0.8682, 0.2482, 0.8682, 0.8068, 0.55, 0.8068, 0.55, 0.8068, 0.55, 0.8068, 0.55, 0.2359, 0.8276, 0.242, 0.8276, 0.242, 0.8276, 0.2359, 0.8276, 0.2666, 0.8682, 0.2605, 0.8682, 0.2605, 0.8682, 0.2666, 0.8682, 0.2298, 0.8276, 0.2236, 0.8276, 0.2236, 0.8276, 0.2298, 0.8276, 0.2543, 0.8276, 0.2605, 0.8276, 0.2605, 0.8276, 0.2543, 0.8276, 0.7159, 0.55, 0.7386, 0.55, 0.7386, 0.55, 0.7159, 0.55, 0.242, 0.8682, 0.2359, 0.8682, 0.2359, 0.8682, 0.242, 0.8682, 0.2728, 0.8276, 0.2728, 0.8411, 0.2728, 0.8411, 0.2728, 0.8276, 0.8068, 0.55, 0.7841, 0.55, 0.7841, 0.55, 0.8068, 0.55, 0.2298, 0.8276, 0.2359, 0.8276, 0.2359, 0.8276, 0.2298, 0.8276, 0.2236, 0.8682, 0.2298, 0.8682, 0.2298, 0.8682, 0.2236, 0.8682, 0.2605, 0.8682, 0.2543, 0.8682, 0.2543, 0.8682, 0.2605, 0.8682, 0.8295, 0.6, 0.8295, 0.65, 0.8295, 0.65, 0.8295, 0.6, 0.8068, 0.55, 0.8068, 0.55, 0.8068, 0.55, 0.8068, 0.55, 0.2482, 0.8276, 0.2543, 0.8276, 0.2543, 0.8276, 0.2482, 0.8276, 0.8295, 0.65, 0.8295, 0.7, 0.8295, 0.7, 0.8295, 0.65, 0.6932, 0.55, 0.7159, 0.55, 0.7159, 0.55, 0.6932, 0.55, 0.2666, 0.8276, 0.2728, 0.8276, 0.2728, 0.8276, 0.2666, 0.8276, 0.2359, 0.8682, 0.2298, 0.8682, 0.2298, 0.8682, 0.2359, 0.8682])
me_cube.materials.append(mat_material)
me_cube.use_remesh_preserve_volume = False
me_cube.use_remesh_preserve_attributes = False
me_cube.use_mirror_vertex_groups = False
me_cube.update()

# ---- objects
ob_cube = bpy.data.objects.new('Cube', me_cube)

# ---- transforms, parenting, visibility, modifiers, constraints
ob_cube.location = (0.0, 0.0, 0.0)
ob_cube.scale = (10.0, 5.0, 0.2)
ob_cube.lock_rotations_4d = False
ob_cube.empty_display_type = 'ARROWS'
ob_cube.lineart.crease_threshold = 0.0

# ---- collection membership
col_collection.objects.link(ob_cube)

# ---- scene / render settings (as saved in the file)
scene.frame_start = 1; scene.frame_end = 250; scene.frame_set(1)
scene.render.engine = 'BLENDER_EEVEE_NEXT'
scene.cycles.sampling_pattern = 'TABULATED_SOBOL'
scene.cycles.use_light_tree = False
scene.view_settings.view_transform = 'Filmic'
bpy.context.view_layer.update()

# ---- added for rendering (the .blend has no active camera and no usable light): camera, sun
cam_auto = bpy.data.cameras.new('AutoCamera')
cam_auto.lens = 50.0
cam_auto.sensor_width = 36.0
cam_auto.clip_end = 1000.0
ob_auto_camera = bpy.data.objects.new('AutoCamera', cam_auto)
scene.collection.objects.link(ob_auto_camera)
ob_auto_camera.location = (20.8362, -25.0034, 16.8917)
ob_auto_camera.rotation_euler = (1.09748, -7.21219e-08, 0.694738)
scene.camera = ob_auto_camera
light_auto_sun = bpy.data.lights.new('AutoSun', 'SUN')
light_auto_sun.energy = 3.0
light_auto_sun.angle = 0.0523599
ob_auto_sun = bpy.data.objects.new('AutoSun', light_auto_sun)
scene.collection.objects.link(ob_auto_sun)
ob_auto_sun.rotation_euler = (0.872665, 0.174533, 0.523599)
bpy.context.view_layer.update()
